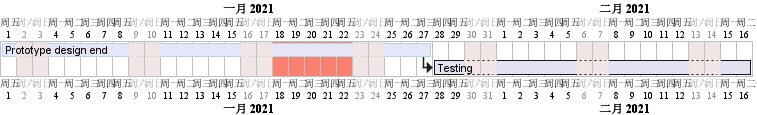

The diagram above was rendered by PlantUML. Its source (embedded in the PNG):
@startgantt
language zh
saturday are closed
sunday are closed

Project starts 2021-01-01
[Prototype design end] as [TASK1] lasts 19 days
[TASK1] is colored in Lavender/LightBlue
[Testing] lasts 14 days
[TASK1]->[Testing]

2021-01-18 to 2021-01-22 are colored in salmon 
@endgantt